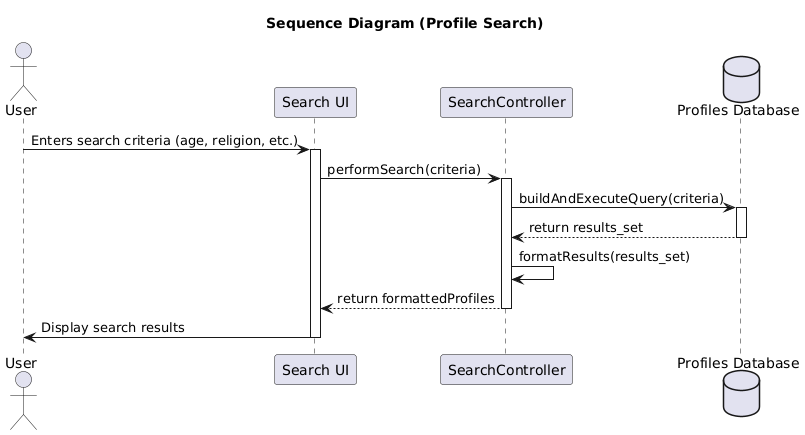

The diagram above was rendered by PlantUML. Its source (embedded in the PNG):
@startuml
title  Sequence Diagram (Profile Search)
actor User
participant "Search UI" as UI
participant "SearchController" as Controller
database "Profiles Database" as DB

User -> UI: Enters search criteria (age, religion, etc.)
activate UI
UI -> Controller: performSearch(criteria)
activate Controller
Controller -> DB: buildAndExecuteQuery(criteria)
activate DB
DB --> Controller: return results_set
deactivate DB
Controller -> Controller: formatResults(results_set)
Controller --> UI: return formattedProfiles
deactivate Controller
UI -> User: Display search results
deactivate UI
@enduml